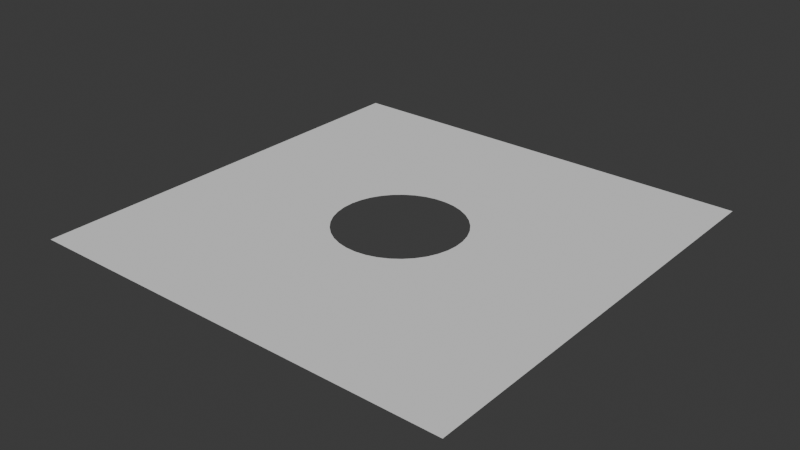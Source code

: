 # Source: Mascara.blend  (saved by Blender 4.0.36; exported with 4.5.12 LTS)
import bpy
from mathutils import Matrix  # noqa: F401  (used for matrix-valued properties, if any)

bpy.ops.wm.read_factory_settings(use_empty=True)
scene = bpy.context.scene
scene.name = 'Scene'

# ---- collections
col_collection = bpy.data.collections.new('Collection'); scene.collection.children.link(col_collection)

# ---- world
world_world = bpy.data.worlds.new('World'); scene.world = world_world
world_world.use_nodes = True; world_world.node_tree.nodes.clear()
_N = world_world.node_tree.nodes; _L = world_world.node_tree.links
n0 = _N.new('ShaderNodeOutputWorld'); n0.name = 'World Output'; n0.location = (300, 300)
n1 = _N.new('ShaderNodeBackground'); n1.name = 'Background'; n1.location = (10, 300)
n1.inputs[0].default_value = (0.05088, 0.05088, 0.05088, 1.0)
_L.new(n1.outputs[0], n0.inputs[0])
n0.is_active_output = True
world_world.color = (0.05088, 0.05088, 0.05088)
world_world.use_sun_shadow = False
world_world.sun_shadow_jitter_overblur = 0.0

# ---- meshes
me_mascara_2 = bpy.data.meshes.new('Mascara 2')
me_mascara_2.from_pydata([(14.45, -2.477, 0.0), (13.82, -4.883, 0.0), (50.44, -50.44, 0.0), (12.8, -7.149, 0.0), (11.4, -9.208, 0.0), (9.684, -11.0, 0.0), (7.685, -12.48, 0.0), (5.465, -13.6, 0.0), (-50.44, -50.44, 0.0), (3.088, -14.33, 0.0), (0.6221, -14.64, 0.0), (-1.862, -14.54, 0.0), (-4.292, -14.02, 0.0), (-6.599, -13.09, 0.0), (-8.716, -11.78, 0.0), (-10.58, -10.14, 0.0), (-12.14, -8.208, 0.0), (-13.36, -6.038, 0.0), (-14.18, -3.693, 0.0), (-14.6, -1.243, 0.0), (-50.44, 50.44, 0.0), (-14.6, 1.243, 0.0), (-14.18, 3.693, 0.0), (-10.58, 10.14, 0.0), (-8.716, 11.78, 0.0), (-6.599, 13.09, 0.0), (-13.36, 6.038, 0.0), (-12.14, 8.208, 0.0), (50.44, 50.44, 0.0), (3.088, 14.33, 0.0), (5.465, 13.6, 0.0), (14.45, 2.477, 0.0), (14.66, -1.526e-05, 0.0), (-4.292, 14.02, 0.0), (-1.862, 14.54, 0.0), (0.6221, 14.64, 0.0), (7.685, 12.48, 0.0), (9.684, 11.0, 0.0), (11.4, 9.208, 0.0), (12.8, 7.148, 0.0), (13.82, 4.883, 0.0)], [], [(0, 1, 2), (1, 3, 2), (2, 3, 4), (2, 4, 5), (5, 6, 2), (2, 6, 7), (2, 7, 8), (7, 9, 8), (8, 9, 10), (8, 10, 11), (11, 12, 8), (8, 12, 13), (8, 13, 14), (14, 15, 8), (8, 15, 16), (8, 16, 17), (17, 18, 8), (8, 18, 19), (8, 19, 20), (20, 19, 21), (20, 21, 22), (23, 24, 20), (20, 24, 25), (22, 26, 20), (20, 26, 27), (20, 27, 23), (28, 29, 30), (28, 31, 2), (2, 31, 32), (2, 32, 0), (25, 33, 20), (20, 33, 34), (20, 34, 28), (28, 34, 35), (28, 35, 29), (30, 36, 28), (28, 36, 37), (28, 37, 38), (38, 39, 28), (28, 39, 40), (28, 40, 31)])
me_mascara_2.update()

# ---- objects
ob_mascara_2 = bpy.data.objects.new('Mascara 2', me_mascara_2)

# ---- transforms, parenting, visibility, modifiers, constraints
ob_mascara_2.location = (0.0, 0.0, 0.0)

# ---- collection membership
col_collection.objects.link(ob_mascara_2)

# ---- scene / render settings (as saved in the file)
scene.frame_start = 1; scene.frame_end = 250; scene.frame_set(1)
scene.render.engine = 'BLENDER_EEVEE_NEXT'
scene.cycles.sampling_pattern = 'TABULATED_SOBOL'
bpy.context.view_layer.update()

# ---- added for rendering (the .blend has no active camera and no usable light): camera, sun
cam_auto = bpy.data.cameras.new('AutoCamera')
cam_auto.lens = 50.0
cam_auto.sensor_width = 36.0
cam_auto.clip_end = 2316.58
ob_auto_camera = bpy.data.objects.new('AutoCamera', cam_auto)
scene.collection.objects.link(ob_auto_camera)
ob_auto_camera.location = (131.999, -158.399, 105.6)
ob_auto_camera.rotation_euler = (1.09748, -7.21219e-08, 0.694738)
scene.camera = ob_auto_camera
light_auto_sun = bpy.data.lights.new('AutoSun', 'SUN')
light_auto_sun.energy = 3.0
light_auto_sun.angle = 0.0523599
ob_auto_sun = bpy.data.objects.new('AutoSun', light_auto_sun)
scene.collection.objects.link(ob_auto_sun)
ob_auto_sun.rotation_euler = (0.872665, 0.174533, 0.523599)
bpy.context.view_layer.update()
